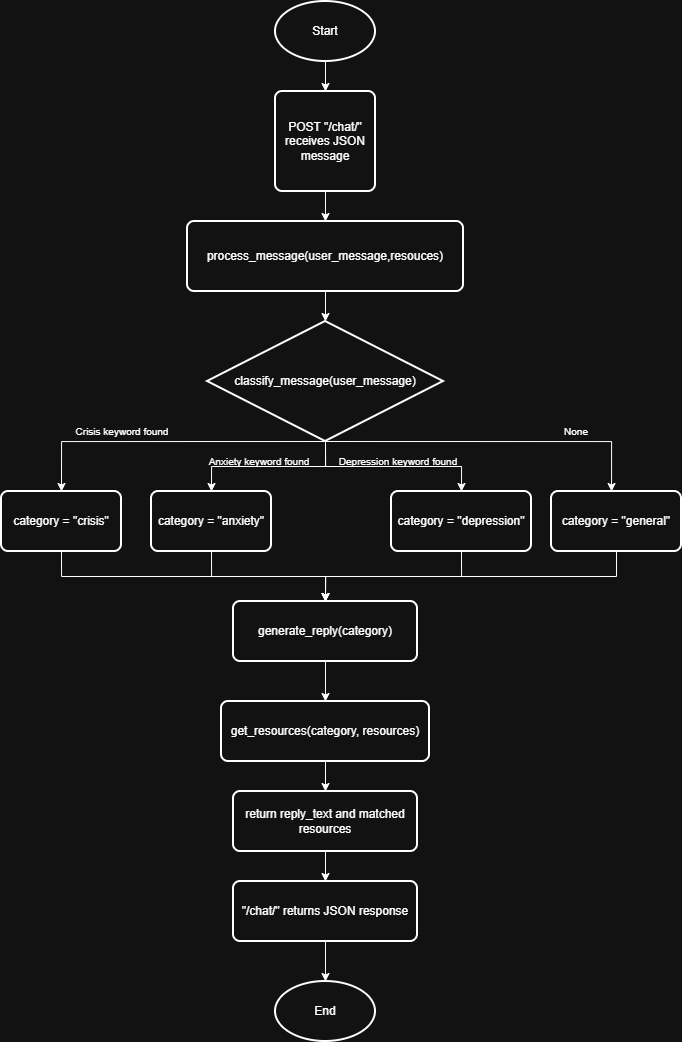

The diagram above was exported from draw.io. Its source (the exported page's mxGraphModel, read from the mxfile embedded in the PNG):
<mxGraphModel dx="1829" dy="2237" grid="1" gridSize="10" guides="1" tooltips="1" connect="1" arrows="1" fold="1" page="1" pageScale="1" pageWidth="827" pageHeight="1169" math="0" shadow="0">
  <root>
    <mxCell id="0" />
    <mxCell id="1" parent="0" />
    <mxCell id="yybFtQwqoKjNA9gMdwNt-6" edge="1" parent="1" source="yybFtQwqoKjNA9gMdwNt-2" style="edgeStyle=orthogonalEdgeStyle;rounded=0;orthogonalLoop=1;jettySize=auto;html=1;exitX=0.5;exitY=1;exitDx=0;exitDy=0;exitPerimeter=0;entryX=0.5;entryY=0;entryDx=0;entryDy=0;" target="yybFtQwqoKjNA9gMdwNt-3">
      <mxGeometry relative="1" as="geometry" />
    </mxCell>
    <mxCell id="yybFtQwqoKjNA9gMdwNt-2" parent="1" style="strokeWidth=2;html=1;shape=mxgraph.flowchart.start_1;whiteSpace=wrap;" value="Start" vertex="1">
      <mxGeometry height="60" width="100" x="364" as="geometry" />
    </mxCell>
    <mxCell id="yybFtQwqoKjNA9gMdwNt-7" edge="1" parent="1" source="yybFtQwqoKjNA9gMdwNt-3" style="edgeStyle=orthogonalEdgeStyle;rounded=0;orthogonalLoop=1;jettySize=auto;html=1;exitX=0.5;exitY=1;exitDx=0;exitDy=0;entryX=0.5;entryY=0;entryDx=0;entryDy=0;" target="yybFtQwqoKjNA9gMdwNt-4">
      <mxGeometry relative="1" as="geometry" />
    </mxCell>
    <mxCell id="yybFtQwqoKjNA9gMdwNt-3" parent="1" style="rounded=1;whiteSpace=wrap;html=1;absoluteArcSize=1;arcSize=14;strokeWidth=2;" value="POST &quot;/chat/&quot; receives JSON message" vertex="1">
      <mxGeometry height="100" width="100" x="364" y="90" as="geometry" />
    </mxCell>
    <mxCell id="yybFtQwqoKjNA9gMdwNt-4" parent="1" style="rounded=1;whiteSpace=wrap;html=1;absoluteArcSize=1;arcSize=14;strokeWidth=2;" value="process_message&lt;span style=&quot;background-color: transparent; color: light-dark(rgb(0, 0, 0), rgb(255, 255, 255));&quot;&gt;(user_message,resouces)&lt;/span&gt;" vertex="1">
      <mxGeometry height="70" width="276" x="276" y="220" as="geometry" />
    </mxCell>
    <mxCell id="yybFtQwqoKjNA9gMdwNt-14" edge="1" parent="1" source="yybFtQwqoKjNA9gMdwNt-5" style="edgeStyle=orthogonalEdgeStyle;rounded=0;orthogonalLoop=1;jettySize=auto;html=1;exitX=0.5;exitY=1;exitDx=0;exitDy=0;exitPerimeter=0;entryX=0.5;entryY=0;entryDx=0;entryDy=0;" target="yybFtQwqoKjNA9gMdwNt-9">
      <mxGeometry relative="1" as="geometry">
        <Array as="points">
          <mxPoint x="150" y="440" />
        </Array>
      </mxGeometry>
    </mxCell>
    <mxCell id="yybFtQwqoKjNA9gMdwNt-15" edge="1" parent="1" source="yybFtQwqoKjNA9gMdwNt-5" style="edgeStyle=orthogonalEdgeStyle;rounded=0;orthogonalLoop=1;jettySize=auto;html=1;exitX=0.5;exitY=1;exitDx=0;exitDy=0;exitPerimeter=0;entryX=0.5;entryY=0;entryDx=0;entryDy=0;" target="yybFtQwqoKjNA9gMdwNt-10">
      <mxGeometry relative="1" as="geometry" />
    </mxCell>
    <mxCell id="yybFtQwqoKjNA9gMdwNt-17" edge="1" parent="1" source="yybFtQwqoKjNA9gMdwNt-5" style="edgeStyle=orthogonalEdgeStyle;rounded=0;orthogonalLoop=1;jettySize=auto;html=1;exitX=0.5;exitY=1;exitDx=0;exitDy=0;exitPerimeter=0;entryX=0.5;entryY=0;entryDx=0;entryDy=0;" target="yybFtQwqoKjNA9gMdwNt-11">
      <mxGeometry relative="1" as="geometry" />
    </mxCell>
    <mxCell id="yybFtQwqoKjNA9gMdwNt-18" edge="1" parent="1" source="yybFtQwqoKjNA9gMdwNt-5" style="edgeStyle=orthogonalEdgeStyle;rounded=0;orthogonalLoop=1;jettySize=auto;html=1;exitX=0.5;exitY=1;exitDx=0;exitDy=0;exitPerimeter=0;" target="yybFtQwqoKjNA9gMdwNt-12">
      <mxGeometry relative="1" as="geometry">
        <Array as="points">
          <mxPoint x="700" y="440" />
        </Array>
      </mxGeometry>
    </mxCell>
    <mxCell id="yybFtQwqoKjNA9gMdwNt-5" parent="1" style="strokeWidth=2;html=1;shape=mxgraph.flowchart.decision;whiteSpace=wrap;" value="classify_message(user_message)" vertex="1">
      <mxGeometry height="120" width="236" x="296" y="320" as="geometry" />
    </mxCell>
    <mxCell id="yybFtQwqoKjNA9gMdwNt-8" edge="1" parent="1" source="yybFtQwqoKjNA9gMdwNt-4" style="edgeStyle=orthogonalEdgeStyle;rounded=0;orthogonalLoop=1;jettySize=auto;html=1;exitX=0.5;exitY=1;exitDx=0;exitDy=0;entryX=0.5;entryY=0;entryDx=0;entryDy=0;entryPerimeter=0;" target="yybFtQwqoKjNA9gMdwNt-5">
      <mxGeometry relative="1" as="geometry" />
    </mxCell>
    <mxCell id="yybFtQwqoKjNA9gMdwNt-27" edge="1" parent="1" source="yybFtQwqoKjNA9gMdwNt-9" style="edgeStyle=orthogonalEdgeStyle;rounded=0;orthogonalLoop=1;jettySize=auto;html=1;exitX=0.5;exitY=1;exitDx=0;exitDy=0;entryX=0.5;entryY=0;entryDx=0;entryDy=0;" target="yybFtQwqoKjNA9gMdwNt-20">
      <mxGeometry relative="1" as="geometry" />
    </mxCell>
    <mxCell id="yybFtQwqoKjNA9gMdwNt-9" parent="1" style="rounded=1;whiteSpace=wrap;html=1;absoluteArcSize=1;arcSize=14;strokeWidth=2;" value="category = &quot;crisis&quot;" vertex="1">
      <mxGeometry height="60" width="120" x="90" y="490" as="geometry" />
    </mxCell>
    <mxCell id="yybFtQwqoKjNA9gMdwNt-28" edge="1" parent="1" source="yybFtQwqoKjNA9gMdwNt-10" style="edgeStyle=orthogonalEdgeStyle;rounded=0;orthogonalLoop=1;jettySize=auto;html=1;exitX=0.5;exitY=1;exitDx=0;exitDy=0;entryX=0.5;entryY=0;entryDx=0;entryDy=0;" target="yybFtQwqoKjNA9gMdwNt-20">
      <mxGeometry relative="1" as="geometry" />
    </mxCell>
    <mxCell id="yybFtQwqoKjNA9gMdwNt-10" parent="1" style="rounded=1;whiteSpace=wrap;html=1;absoluteArcSize=1;arcSize=14;strokeWidth=2;" value="category = &quot;anxiety&quot;" vertex="1">
      <mxGeometry height="60" width="120" x="240" y="490" as="geometry" />
    </mxCell>
    <mxCell id="yybFtQwqoKjNA9gMdwNt-29" edge="1" parent="1" source="yybFtQwqoKjNA9gMdwNt-11" style="edgeStyle=orthogonalEdgeStyle;rounded=0;orthogonalLoop=1;jettySize=auto;html=1;exitX=0.5;exitY=1;exitDx=0;exitDy=0;entryX=0.5;entryY=0;entryDx=0;entryDy=0;" target="yybFtQwqoKjNA9gMdwNt-20">
      <mxGeometry relative="1" as="geometry" />
    </mxCell>
    <mxCell id="yybFtQwqoKjNA9gMdwNt-11" parent="1" style="rounded=1;whiteSpace=wrap;html=1;absoluteArcSize=1;arcSize=14;strokeWidth=2;" value="category = &quot;depression&quot;" vertex="1">
      <mxGeometry height="60" width="140" x="480" y="490" as="geometry" />
    </mxCell>
    <mxCell id="yybFtQwqoKjNA9gMdwNt-31" edge="1" parent="1" source="yybFtQwqoKjNA9gMdwNt-12" style="edgeStyle=orthogonalEdgeStyle;rounded=0;orthogonalLoop=1;jettySize=auto;html=1;exitX=0.5;exitY=1;exitDx=0;exitDy=0;entryX=0.5;entryY=0;entryDx=0;entryDy=0;" target="yybFtQwqoKjNA9gMdwNt-20">
      <mxGeometry relative="1" as="geometry" />
    </mxCell>
    <mxCell id="yybFtQwqoKjNA9gMdwNt-12" parent="1" style="rounded=1;whiteSpace=wrap;html=1;absoluteArcSize=1;arcSize=14;strokeWidth=2;" value="category = &quot;general&quot;" vertex="1">
      <mxGeometry height="60" width="130" x="640" y="490" as="geometry" />
    </mxCell>
    <mxCell id="yybFtQwqoKjNA9gMdwNt-32" edge="1" parent="1" source="yybFtQwqoKjNA9gMdwNt-20" style="edgeStyle=orthogonalEdgeStyle;rounded=0;orthogonalLoop=1;jettySize=auto;html=1;exitX=0.5;exitY=1;exitDx=0;exitDy=0;entryX=0.5;entryY=0;entryDx=0;entryDy=0;" target="yybFtQwqoKjNA9gMdwNt-21">
      <mxGeometry relative="1" as="geometry" />
    </mxCell>
    <mxCell id="yybFtQwqoKjNA9gMdwNt-20" parent="1" style="rounded=1;whiteSpace=wrap;html=1;absoluteArcSize=1;arcSize=14;strokeWidth=2;" value="generate_reply(category)" vertex="1">
      <mxGeometry height="60" width="184" x="322" y="600" as="geometry" />
    </mxCell>
    <mxCell id="yybFtQwqoKjNA9gMdwNt-33" edge="1" parent="1" source="yybFtQwqoKjNA9gMdwNt-21" style="edgeStyle=orthogonalEdgeStyle;rounded=0;orthogonalLoop=1;jettySize=auto;html=1;exitX=0.5;exitY=1;exitDx=0;exitDy=0;entryX=0.5;entryY=0;entryDx=0;entryDy=0;" target="yybFtQwqoKjNA9gMdwNt-22">
      <mxGeometry relative="1" as="geometry" />
    </mxCell>
    <mxCell id="yybFtQwqoKjNA9gMdwNt-21" parent="1" style="rounded=1;whiteSpace=wrap;html=1;absoluteArcSize=1;arcSize=14;strokeWidth=2;" value="get_resources(category, resources)" vertex="1">
      <mxGeometry height="60" width="208" x="310" y="700" as="geometry" />
    </mxCell>
    <mxCell id="yybFtQwqoKjNA9gMdwNt-34" edge="1" parent="1" source="yybFtQwqoKjNA9gMdwNt-22" style="edgeStyle=orthogonalEdgeStyle;rounded=0;orthogonalLoop=1;jettySize=auto;html=1;exitX=0.5;exitY=1;exitDx=0;exitDy=0;entryX=0.5;entryY=0;entryDx=0;entryDy=0;" target="yybFtQwqoKjNA9gMdwNt-23">
      <mxGeometry relative="1" as="geometry" />
    </mxCell>
    <mxCell id="yybFtQwqoKjNA9gMdwNt-22" parent="1" style="rounded=1;whiteSpace=wrap;html=1;absoluteArcSize=1;arcSize=14;strokeWidth=2;" value="return reply_text and matched resources" vertex="1">
      <mxGeometry height="60" width="184" x="322" y="790" as="geometry" />
    </mxCell>
    <mxCell id="yybFtQwqoKjNA9gMdwNt-23" parent="1" style="rounded=1;whiteSpace=wrap;html=1;absoluteArcSize=1;arcSize=14;strokeWidth=2;" value="&quot;/chat/&quot; returns JSON response" vertex="1">
      <mxGeometry height="60" width="184" x="322" y="880" as="geometry" />
    </mxCell>
    <mxCell id="yybFtQwqoKjNA9gMdwNt-24" parent="1" style="strokeWidth=2;html=1;shape=mxgraph.flowchart.start_1;whiteSpace=wrap;" value="End" vertex="1">
      <mxGeometry height="60" width="100" x="364" y="980" as="geometry" />
    </mxCell>
    <mxCell id="yybFtQwqoKjNA9gMdwNt-35" edge="1" parent="1" source="yybFtQwqoKjNA9gMdwNt-23" style="edgeStyle=orthogonalEdgeStyle;rounded=0;orthogonalLoop=1;jettySize=auto;html=1;exitX=0.5;exitY=1;exitDx=0;exitDy=0;entryX=0.5;entryY=0;entryDx=0;entryDy=0;entryPerimeter=0;" target="yybFtQwqoKjNA9gMdwNt-24">
      <mxGeometry relative="1" as="geometry" />
    </mxCell>
    <mxCell id="C_oaAX8-jKRlLvJyaYVL-1" parent="1" style="text;html=1;whiteSpace=wrap;strokeColor=none;fillColor=none;align=center;verticalAlign=middle;rounded=0;" value="&lt;font style=&quot;font-size: 10px;&quot;&gt;Crisis keyword found&lt;/font&gt;" vertex="1">
      <mxGeometry height="20" width="130" x="146" y="420" as="geometry" />
    </mxCell>
    <mxCell id="C_oaAX8-jKRlLvJyaYVL-2" parent="1" style="text;html=1;whiteSpace=wrap;strokeColor=none;fillColor=none;align=center;verticalAlign=middle;rounded=0;" value="&lt;font style=&quot;font-size: 10px;&quot;&gt;Anxiety keyword found&lt;/font&gt;" vertex="1">
      <mxGeometry height="20" width="130" x="283" y="450" as="geometry" />
    </mxCell>
    <mxCell id="C_oaAX8-jKRlLvJyaYVL-3" parent="1" style="text;html=1;whiteSpace=wrap;strokeColor=none;fillColor=none;align=center;verticalAlign=middle;rounded=0;" value="&lt;font style=&quot;font-size: 10px;&quot;&gt;Depression keyword found&lt;/font&gt;" vertex="1">
      <mxGeometry height="20" width="130" x="422" y="450" as="geometry" />
    </mxCell>
    <mxCell id="C_oaAX8-jKRlLvJyaYVL-4" parent="1" style="text;html=1;whiteSpace=wrap;strokeColor=none;fillColor=none;align=center;verticalAlign=middle;rounded=0;" value="&lt;font style=&quot;font-size: 10px;&quot;&gt;None&lt;/font&gt;" vertex="1">
      <mxGeometry height="20" width="130" x="600" y="420" as="geometry" />
    </mxCell>
  </root>
</mxGraphModel>